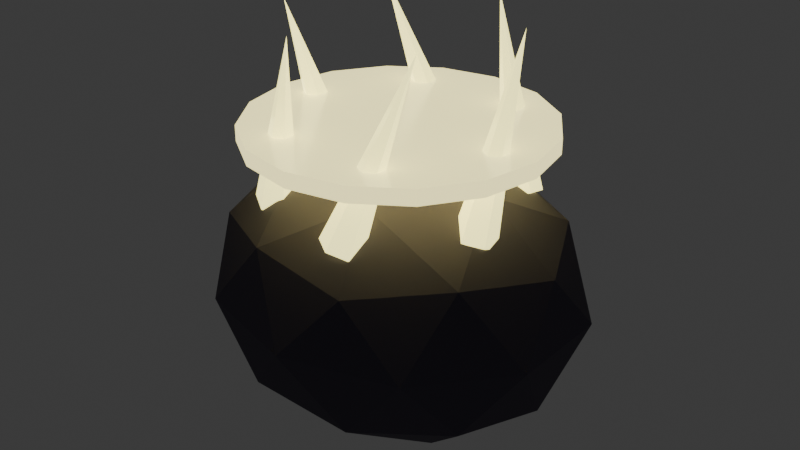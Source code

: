# Source: OreSet.blend  (saved by Blender 5.2.44; exported with 4.5.12 LTS)
import bpy
from mathutils import Matrix  # noqa: F401  (used for matrix-valued properties, if any)

bpy.ops.wm.read_factory_settings(use_empty=True)
scene = bpy.context.scene
scene.name = 'Scene'

# ---- collections
col_collection = bpy.data.collections.new('Collection'); scene.collection.children.link(col_collection)

# ---- materials (node trees are filled in below, after node groups)
mat_rock10 = bpy.data.materials.new('Rock10')
mat_myth10 = bpy.data.materials.new('Myth10')
mat_halo10 = bpy.data.materials.new('Halo10')

# ---- material node trees
mat_rock10.use_nodes = True; mat_rock10.node_tree.nodes.clear()
_N = mat_rock10.node_tree.nodes; _L = mat_rock10.node_tree.links
n0 = _N.new('ShaderNodeOutputMaterial'); n0.name = 'Material Output'; n0.location = (0, 0)
n1 = _N.new('ShaderNodeBsdfPrincipled'); n1.name = 'Principled BSDF'; n1.location = (0, 0)
n1.inputs[0].default_value = (0.08, 0.07, 0.1, 1.0)
n1.inputs[2].default_value = 0.85
n1.inputs[10].default_value = 0.005
_L.new(n1.outputs[0], n0.inputs[0])
n0.is_active_output = True
mat_myth10.use_nodes = True; mat_myth10.node_tree.nodes.clear()
_N = mat_myth10.node_tree.nodes; _L = mat_myth10.node_tree.links
n0 = _N.new('ShaderNodeOutputMaterial'); n0.name = 'Material Output'; n0.location = (0, 0)
n1 = _N.new('ShaderNodeBsdfPrincipled'); n1.name = 'Principled BSDF'; n1.location = (0, 0)
n1.inputs[0].default_value = (1.0, 0.92, 0.35, 1.0)
n1.inputs[2].default_value = 0.12
n1.inputs[10].default_value = 0.005
n1.inputs[27].default_value = (1.0, 0.92, 0.35, 1.0)
n1.inputs[28].default_value = 2.0
_L.new(n1.outputs[0], n0.inputs[0])
n0.is_active_output = True
mat_halo10.use_nodes = True; mat_halo10.node_tree.nodes.clear()
_N = mat_halo10.node_tree.nodes; _L = mat_halo10.node_tree.links
n0 = _N.new('ShaderNodeOutputMaterial'); n0.name = 'Material Output'; n0.location = (0, 0)
n1 = _N.new('ShaderNodeBsdfPrincipled'); n1.name = 'Principled BSDF'; n1.location = (0, 0)
n1.inputs[0].default_value = (1.0, 0.95, 0.55, 1.0)
n1.inputs[2].default_value = 0.2
n1.inputs[10].default_value = 0.005
n1.inputs[27].default_value = (1.0, 0.9, 0.4, 1.0)
n1.inputs[28].default_value = 1.5
_L.new(n1.outputs[0], n0.inputs[0])
n0.is_active_output = True

# ---- world
world_world = bpy.data.worlds.new('World'); scene.world = world_world
world_world.use_nodes = True; world_world.node_tree.nodes.clear()
_N = world_world.node_tree.nodes; _L = world_world.node_tree.links
n0 = _N.new('ShaderNodeOutputWorld'); n0.name = 'World Output'; n0.location = (200, 100)
n1 = _N.new('ShaderNodeBackground'); n1.name = 'Background'; n1.location = (-200, 100)
n1.inputs[0].default_value = (0.05088, 0.05088, 0.05088, 1.0)
_L.new(n1.outputs[0], n0.inputs[0])
n0.is_active_output = True
world_world.color = (0.05088, 0.05088, 0.05088)
world_world.sun_shadow_jitter_overblur = 0.0

# ---- meshes
me_icosphere = bpy.data.meshes.new('Icosphere')
me_icosphere.from_pydata([(0.0, 0.0, -1.125), (1.085, -0.69, -0.5031), (-0.4146, -1.116, -0.5031), (-1.342, 0.0, -0.5031), (-0.4146, 1.116, -0.5031), (1.085, 0.69, -0.5031), (0.4146, -1.116, 0.5031), (-1.085, -0.69, 0.5031), (-1.085, 0.69, 0.5031), (0.4146, 1.116, 0.5031), (1.342, 0.0, 0.5031), (0.0, 0.0, 1.125), (-0.2437, -0.6562, -0.957), (0.638, -0.4056, -0.957), (0.3943, -1.062, -0.5915), (1.276, 0.0, -0.5915), (0.638, 0.4056, -0.957), (-0.7886, 0.0, -0.957), (-1.032, -0.6562, -0.5915), (-0.2437, 0.6562, -0.957), (-1.032, 0.6562, -0.5915), (0.3943, 1.062, -0.5915), (1.427, -0.4056, 5.96e-09), (1.427, 0.4056, 5.96e-09), (0.0, -1.312, 5.96e-09), (0.8817, -1.062, 5.96e-09), (-1.427, -0.4056, 5.96e-09), (-0.8817, -1.062, 5.96e-09), (-0.8817, 1.062, 5.96e-09), (-1.427, 0.4056, 5.96e-09), (0.8817, 1.062, 5.96e-09), (0.0, 1.312, 5.96e-09), (1.032, -0.6562, 0.5915), (-0.3943, -1.062, 0.5915), (-1.276, 0.0, 0.5915), (-0.3943, 1.062, 0.5915), (1.032, 0.6562, 0.5915), (0.2437, -0.6562, 0.957), (0.7886, 0.0, 0.957), (-0.638, -0.4056, 0.957), (-0.638, 0.4056, 0.957), (0.2437, 0.6562, 0.957)], [], [(0, 13, 12), (1, 13, 15), (0, 12, 17), (0, 17, 19), (0, 19, 16), (1, 15, 22), (2, 14, 24), (3, 18, 26), (4, 20, 28), (5, 21, 30), (1, 22, 25), (2, 24, 27), (3, 26, 29), (4, 28, 31), (5, 30, 23), (6, 32, 37), (7, 33, 39), (8, 34, 40), (9, 35, 41), (10, 36, 38), (38, 41, 11), (38, 36, 41), (36, 9, 41), (41, 40, 11), (41, 35, 40), (35, 8, 40), (40, 39, 11), (40, 34, 39), (34, 7, 39), (39, 37, 11), (39, 33, 37), (33, 6, 37), (37, 38, 11), (37, 32, 38), (32, 10, 38), (23, 36, 10), (23, 30, 36), (30, 9, 36), (31, 35, 9), (31, 28, 35), (28, 8, 35), (29, 34, 8), (29, 26, 34), (26, 7, 34), (27, 33, 7), (27, 24, 33), (24, 6, 33), (25, 32, 6), (25, 22, 32), (22, 10, 32), (30, 31, 9), (30, 21, 31), (21, 4, 31), (28, 29, 8), (28, 20, 29), (20, 3, 29), (26, 27, 7), (26, 18, 27), (18, 2, 27), (24, 25, 6), (24, 14, 25), (14, 1, 25), (22, 23, 10), (22, 15, 23), (15, 5, 23), (16, 21, 5), (16, 19, 21), (19, 4, 21), (19, 20, 4), (19, 17, 20), (17, 3, 20), (17, 18, 3), (17, 12, 18), (12, 2, 18), (15, 16, 5), (15, 13, 16), (13, 0, 16), (12, 14, 2), (12, 13, 14), (13, 1, 14)])
_uv = me_icosphere.uv_layers.new(name='UVMap')
_uv.uv.foreach_set('vector', [0.1818, 0.0, 0.2273, 0.07873, 0.1364, 0.07873, 0.2727, 0.1575, 0.3182, 0.07873, 0.3636, 0.1575, 0.9091, 0.0, 0.9545, 0.07873, 0.8636, 0.07873, 0.7273, 0.0, 0.7727, 0.07873, 0.6818, 0.07873, 0.5455, 0.0, 0.5909, 0.07873, 0.5, 0.07873, 0.2727, 0.1575, 0.3636, 0.1575, 0.3182, 0.2362, 0.09091, 0.1575, 0.1818, 0.1575, 0.1364, 0.2362, 0.8182, 0.1575, 0.9091, 0.1575, 0.8636, 0.2362, 0.6364, 0.1575, 0.7273, 0.1575, 0.6818, 0.2362, 0.4545, 0.1575, 0.5455, 0.1575, 0.5, 0.2362, 0.2727, 0.1575, 0.3182, 0.2362, 0.2273, 0.2362, 0.09091, 0.1575, 0.1364, 0.2362, 0.04546, 0.2362, 0.8182, 0.1575, 0.8636, 0.2362, 0.7727, 0.2362, 0.6364, 0.1575, 0.6818, 0.2362, 0.5909, 0.2362, 0.4545, 0.1575, 0.5, 0.2362, 0.4091, 0.2362, 0.1818, 0.3149, 0.2727, 0.3149, 0.2273, 0.3937, 0.0, 0.3149, 0.09091, 0.3149, 0.04546, 0.3937, 0.7273, 0.3149, 0.8182, 0.3149, 0.7727, 0.3937, 0.5455, 0.3149, 0.6364, 0.3149, 0.5909, 0.3937, 0.3636, 0.3149, 0.4545, 0.3149, 0.4091, 0.3937, 0.4091, 0.3937, 0.5, 0.3937, 0.4545, 0.4724, 0.4091, 0.3937, 0.4545, 0.3149, 0.5, 0.3937, 0.4545, 0.3149, 0.5455, 0.3149, 0.5, 0.3937, 0.5909, 0.3937, 0.6818, 0.3937, 0.6364, 0.4724, 0.5909, 0.3937, 0.6364, 0.3149, 0.6818, 0.3937, 0.6364, 0.3149, 0.7273, 0.3149, 0.6818, 0.3937, 0.7727, 0.3937, 0.8636, 0.3937, 0.8182, 0.4724, 0.7727, 0.3937, 0.8182, 0.3149, 0.8636, 0.3937, 0.8182, 0.3149, 0.9091, 0.3149, 0.8636, 0.3937, 0.04546, 0.3937, 0.1364, 0.3937, 0.09091, 0.4724, 0.04546, 0.3937, 0.09091, 0.3149, 0.1364, 0.3937, 0.09091, 0.3149, 0.1818, 0.3149, 0.1364, 0.3937, 0.2273, 0.3937, 0.3182, 0.3937, 0.2727, 0.4724, 0.2273, 0.3937, 0.2727, 0.3149, 0.3182, 0.3937, 0.2727, 0.3149, 0.3636, 0.3149, 0.3182, 0.3937, 0.4091, 0.2362, 0.4545, 0.3149, 0.3636, 0.3149, 0.4091, 0.2362, 0.5, 0.2362, 0.4545, 0.3149, 0.5, 0.2362, 0.5455, 0.3149, 0.4545, 0.3149, 0.5909, 0.2362, 0.6364, 0.3149, 0.5455, 0.3149, 0.5909, 0.2362, 0.6818, 0.2362, 0.6364, 0.3149, 0.6818, 0.2362, 0.7273, 0.3149, 0.6364, 0.3149, 0.7727, 0.2362, 0.8182, 0.3149, 0.7273, 0.3149, 0.7727, 0.2362, 0.8636, 0.2362, 0.8182, 0.3149, 0.8636, 0.2362, 0.9091, 0.3149, 0.8182, 0.3149, 0.04546, 0.2362, 0.09091, 0.3149, 0.0, 0.3149, 0.04546, 0.2362, 0.1364, 0.2362, 0.09091, 0.3149, 0.1364, 0.2362, 0.1818, 0.3149, 0.09091, 0.3149, 0.2273, 0.2362, 0.2727, 0.3149, 0.1818, 0.3149, 0.2273, 0.2362, 0.3182, 0.2362, 0.2727, 0.3149, 0.3182, 0.2362, 0.3636, 0.3149, 0.2727, 0.3149, 0.5, 0.2362, 0.5909, 0.2362, 0.5455, 0.3149, 0.5, 0.2362, 0.5455, 0.1575, 0.5909, 0.2362, 0.5455, 0.1575, 0.6364, 0.1575, 0.5909, 0.2362, 0.6818, 0.2362, 0.7727, 0.2362, 0.7273, 0.3149, 0.6818, 0.2362, 0.7273, 0.1575, 0.7727, 0.2362, 0.7273, 0.1575, 0.8182, 0.1575, 0.7727, 0.2362, 0.8636, 0.2362, 0.9545, 0.2362, 0.9091, 0.3149, 0.8636, 0.2362, 0.9091, 0.1575, 0.9545, 0.2362, 0.9091, 0.1575, 1.0, 0.1575, 0.9545, 0.2362, 0.1364, 0.2362, 0.2273, 0.2362, 0.1818, 0.3149, 0.1364, 0.2362, 0.1818, 0.1575, 0.2273, 0.2362, 0.1818, 0.1575, 0.2727, 0.1575, 0.2273, 0.2362, 0.3182, 0.2362, 0.4091, 0.2362, 0.3636, 0.3149, 0.3182, 0.2362, 0.3636, 0.1575, 0.4091, 0.2362, 0.3636, 0.1575, 0.4545, 0.1575, 0.4091, 0.2362, 0.5, 0.07873, 0.5455, 0.1575, 0.4545, 0.1575, 0.5, 0.07873, 0.5909, 0.07873, 0.5455, 0.1575, 0.5909, 0.07873, 0.6364, 0.1575, 0.5455, 0.1575, 0.6818, 0.07873, 0.7273, 0.1575, 0.6364, 0.1575, 0.6818, 0.07873, 0.7727, 0.07873, 0.7273, 0.1575, 0.7727, 0.07873, 0.8182, 0.1575, 0.7273, 0.1575, 0.8636, 0.07873, 0.9091, 0.1575, 0.8182, 0.1575, 0.8636, 0.07873, 0.9545, 0.07873, 0.9091, 0.1575, 0.9545, 0.07873, 1.0, 0.1575, 0.9091, 0.1575, 0.3636, 0.1575, 0.4091, 0.07873, 0.4545, 0.1575, 0.3636, 0.1575, 0.3182, 0.07873, 0.4091, 0.07873, 0.3182, 0.07873, 0.3636, 0.0, 0.4091, 0.07873, 0.1364, 0.07873, 0.1818, 0.1575, 0.09091, 0.1575, 0.1364, 0.07873, 0.2273, 0.07873, 0.1818, 0.1575, 0.2273, 0.07873, 0.2727, 0.1575, 0.1818, 0.1575])
me_icosphere.materials.append(mat_rock10)
me_icosphere.update()
me_icosphere_001 = bpy.data.meshes.new('Icosphere.001')
me_icosphere_001.from_pydata([(0.0, 0.0, -0.65), (0.4703, -0.3417, -0.2907), (-0.1797, -0.5529, -0.2907), (-0.5814, 0.0, -0.2907), (-0.1797, 0.5529, -0.2907), (0.4703, 0.3417, -0.2907), (0.1797, -0.5529, 0.2907), (-0.4703, -0.3417, 0.2907), (-0.4703, 0.3417, 0.2907), (0.1797, 0.5529, 0.2907), (0.5814, 0.0, 0.2907), (0.0, 0.0, 0.65), (-0.1056, -0.325, -0.5529), (0.2765, -0.2009, -0.5529), (0.1709, -0.5259, -0.3417), (0.5529, 0.0, -0.3417), (0.2765, 0.2009, -0.5529), (-0.3417, 0.0, -0.5529), (-0.4473, -0.325, -0.3417), (-0.1056, 0.325, -0.5529), (-0.4473, 0.325, -0.3417), (0.1709, 0.5259, -0.3417), (0.6182, -0.2009, 0.0), (0.6182, 0.2009, 0.0), (0.0, -0.65, 0.0), (0.3821, -0.5259, 0.0), (-0.6182, -0.2009, 0.0), (-0.3821, -0.5259, 0.0), (-0.3821, 0.5259, 0.0), (-0.6182, 0.2009, 0.0), (0.3821, 0.5259, 0.0), (0.0, 0.65, 0.0), (0.4473, -0.325, 0.3417), (-0.1709, -0.5259, 0.3417), (-0.5529, 0.0, 0.3417), (-0.1709, 0.5259, 0.3417), (0.4473, 0.325, 0.3417), (0.1056, -0.325, 0.5529), (0.3417, 0.0, 0.5529), (-0.2765, -0.2009, 0.5529), (-0.2765, 0.2009, 0.5529), (0.1056, 0.325, 0.5529)], [], [(0, 13, 12), (1, 13, 15), (0, 12, 17), (0, 17, 19), (0, 19, 16), (1, 15, 22), (2, 14, 24), (3, 18, 26), (4, 20, 28), (5, 21, 30), (1, 22, 25), (2, 24, 27), (3, 26, 29), (4, 28, 31), (5, 30, 23), (6, 32, 37), (7, 33, 39), (8, 34, 40), (9, 35, 41), (10, 36, 38), (38, 41, 11), (38, 36, 41), (36, 9, 41), (41, 40, 11), (41, 35, 40), (35, 8, 40), (40, 39, 11), (40, 34, 39), (34, 7, 39), (39, 37, 11), (39, 33, 37), (33, 6, 37), (37, 38, 11), (37, 32, 38), (32, 10, 38), (23, 36, 10), (23, 30, 36), (30, 9, 36), (31, 35, 9), (31, 28, 35), (28, 8, 35), (29, 34, 8), (29, 26, 34), (26, 7, 34), (27, 33, 7), (27, 24, 33), (24, 6, 33), (25, 32, 6), (25, 22, 32), (22, 10, 32), (30, 31, 9), (30, 21, 31), (21, 4, 31), (28, 29, 8), (28, 20, 29), (20, 3, 29), (26, 27, 7), (26, 18, 27), (18, 2, 27), (24, 25, 6), (24, 14, 25), (14, 1, 25), (22, 23, 10), (22, 15, 23), (15, 5, 23), (16, 21, 5), (16, 19, 21), (19, 4, 21), (19, 20, 4), (19, 17, 20), (17, 3, 20), (17, 18, 3), (17, 12, 18), (12, 2, 18), (15, 16, 5), (15, 13, 16), (13, 0, 16), (12, 14, 2), (12, 13, 14), (13, 1, 14)])
_uv = me_icosphere_001.uv_layers.new(name='UVMap')
_uv.uv.foreach_set('vector', [0.1818, 0.0, 0.2273, 0.07873, 0.1364, 0.07873, 0.2727, 0.1575, 0.3182, 0.07873, 0.3636, 0.1575, 0.9091, 0.0, 0.9545, 0.07873, 0.8636, 0.07873, 0.7273, 0.0, 0.7727, 0.07873, 0.6818, 0.07873, 0.5455, 0.0, 0.5909, 0.07873, 0.5, 0.07873, 0.2727, 0.1575, 0.3636, 0.1575, 0.3182, 0.2362, 0.09091, 0.1575, 0.1818, 0.1575, 0.1364, 0.2362, 0.8182, 0.1575, 0.9091, 0.1575, 0.8636, 0.2362, 0.6364, 0.1575, 0.7273, 0.1575, 0.6818, 0.2362, 0.4545, 0.1575, 0.5455, 0.1575, 0.5, 0.2362, 0.2727, 0.1575, 0.3182, 0.2362, 0.2273, 0.2362, 0.09091, 0.1575, 0.1364, 0.2362, 0.04546, 0.2362, 0.8182, 0.1575, 0.8636, 0.2362, 0.7727, 0.2362, 0.6364, 0.1575, 0.6818, 0.2362, 0.5909, 0.2362, 0.4545, 0.1575, 0.5, 0.2362, 0.4091, 0.2362, 0.1818, 0.3149, 0.2727, 0.3149, 0.2273, 0.3937, 0.0, 0.3149, 0.09091, 0.3149, 0.04546, 0.3937, 0.7273, 0.3149, 0.8182, 0.3149, 0.7727, 0.3937, 0.5455, 0.3149, 0.6364, 0.3149, 0.5909, 0.3937, 0.3636, 0.3149, 0.4545, 0.3149, 0.4091, 0.3937, 0.4091, 0.3937, 0.5, 0.3937, 0.4545, 0.4724, 0.4091, 0.3937, 0.4545, 0.3149, 0.5, 0.3937, 0.4545, 0.3149, 0.5455, 0.3149, 0.5, 0.3937, 0.5909, 0.3937, 0.6818, 0.3937, 0.6364, 0.4724, 0.5909, 0.3937, 0.6364, 0.3149, 0.6818, 0.3937, 0.6364, 0.3149, 0.7273, 0.3149, 0.6818, 0.3937, 0.7727, 0.3937, 0.8636, 0.3937, 0.8182, 0.4724, 0.7727, 0.3937, 0.8182, 0.3149, 0.8636, 0.3937, 0.8182, 0.3149, 0.9091, 0.3149, 0.8636, 0.3937, 0.04546, 0.3937, 0.1364, 0.3937, 0.09091, 0.4724, 0.04546, 0.3937, 0.09091, 0.3149, 0.1364, 0.3937, 0.09091, 0.3149, 0.1818, 0.3149, 0.1364, 0.3937, 0.2273, 0.3937, 0.3182, 0.3937, 0.2727, 0.4724, 0.2273, 0.3937, 0.2727, 0.3149, 0.3182, 0.3937, 0.2727, 0.3149, 0.3636, 0.3149, 0.3182, 0.3937, 0.4091, 0.2362, 0.4545, 0.3149, 0.3636, 0.3149, 0.4091, 0.2362, 0.5, 0.2362, 0.4545, 0.3149, 0.5, 0.2362, 0.5455, 0.3149, 0.4545, 0.3149, 0.5909, 0.2362, 0.6364, 0.3149, 0.5455, 0.3149, 0.5909, 0.2362, 0.6818, 0.2362, 0.6364, 0.3149, 0.6818, 0.2362, 0.7273, 0.3149, 0.6364, 0.3149, 0.7727, 0.2362, 0.8182, 0.3149, 0.7273, 0.3149, 0.7727, 0.2362, 0.8636, 0.2362, 0.8182, 0.3149, 0.8636, 0.2362, 0.9091, 0.3149, 0.8182, 0.3149, 0.04546, 0.2362, 0.09091, 0.3149, 0.0, 0.3149, 0.04546, 0.2362, 0.1364, 0.2362, 0.09091, 0.3149, 0.1364, 0.2362, 0.1818, 0.3149, 0.09091, 0.3149, 0.2273, 0.2362, 0.2727, 0.3149, 0.1818, 0.3149, 0.2273, 0.2362, 0.3182, 0.2362, 0.2727, 0.3149, 0.3182, 0.2362, 0.3636, 0.3149, 0.2727, 0.3149, 0.5, 0.2362, 0.5909, 0.2362, 0.5455, 0.3149, 0.5, 0.2362, 0.5455, 0.1575, 0.5909, 0.2362, 0.5455, 0.1575, 0.6364, 0.1575, 0.5909, 0.2362, 0.6818, 0.2362, 0.7727, 0.2362, 0.7273, 0.3149, 0.6818, 0.2362, 0.7273, 0.1575, 0.7727, 0.2362, 0.7273, 0.1575, 0.8182, 0.1575, 0.7727, 0.2362, 0.8636, 0.2362, 0.9545, 0.2362, 0.9091, 0.3149, 0.8636, 0.2362, 0.9091, 0.1575, 0.9545, 0.2362, 0.9091, 0.1575, 1.0, 0.1575, 0.9545, 0.2362, 0.1364, 0.2362, 0.2273, 0.2362, 0.1818, 0.3149, 0.1364, 0.2362, 0.1818, 0.1575, 0.2273, 0.2362, 0.1818, 0.1575, 0.2727, 0.1575, 0.2273, 0.2362, 0.3182, 0.2362, 0.4091, 0.2362, 0.3636, 0.3149, 0.3182, 0.2362, 0.3636, 0.1575, 0.4091, 0.2362, 0.3636, 0.1575, 0.4545, 0.1575, 0.4091, 0.2362, 0.5, 0.07873, 0.5455, 0.1575, 0.4545, 0.1575, 0.5, 0.07873, 0.5909, 0.07873, 0.5455, 0.1575, 0.5909, 0.07873, 0.6364, 0.1575, 0.5455, 0.1575, 0.6818, 0.07873, 0.7273, 0.1575, 0.6364, 0.1575, 0.6818, 0.07873, 0.7727, 0.07873, 0.7273, 0.1575, 0.7727, 0.07873, 0.8182, 0.1575, 0.7273, 0.1575, 0.8636, 0.07873, 0.9091, 0.1575, 0.8182, 0.1575, 0.8636, 0.07873, 0.9545, 0.07873, 0.9091, 0.1575, 0.9545, 0.07873, 1.0, 0.1575, 0.9091, 0.1575, 0.3636, 0.1575, 0.4091, 0.07873, 0.4545, 0.1575, 0.3636, 0.1575, 0.3182, 0.07873, 0.4091, 0.07873, 0.3182, 0.07873, 0.3636, 0.0, 0.4091, 0.07873, 0.1364, 0.07873, 0.1818, 0.1575, 0.09091, 0.1575, 0.1364, 0.07873, 0.2273, 0.07873, 0.1818, 0.1575, 0.2273, 0.07873, 0.2727, 0.1575, 0.1818, 0.1575])
me_icosphere_001.materials.append(mat_myth10)
me_icosphere_001.update()
me_cylinder = bpy.data.meshes.new('Cylinder')
me_cylinder.from_pydata([(0.0, 1.15, -0.06), (0.0, 1.15, 0.06), (0.4401, 1.062, -0.06), (0.4401, 1.062, 0.06), (0.8132, 0.8132, -0.06), (0.8132, 0.8132, 0.06), (1.062, 0.4401, -0.06), (1.062, 0.4401, 0.06), (1.15, 0.0, -0.06), (1.15, 0.0, 0.06), (1.062, -0.4401, -0.06), (1.062, -0.4401, 0.06), (0.8132, -0.8132, -0.06), (0.8132, -0.8132, 0.06), (0.4401, -1.062, -0.06), (0.4401, -1.062, 0.06), (0.0, -1.15, -0.06), (0.0, -1.15, 0.06), (-0.4401, -1.062, -0.06), (-0.4401, -1.062, 0.06), (-0.8132, -0.8132, -0.06), (-0.8132, -0.8132, 0.06), (-1.062, -0.4401, -0.06), (-1.062, -0.4401, 0.06), (-1.15, 0.0, -0.06), (-1.15, 0.0, 0.06), (-1.062, 0.4401, -0.06), (-1.062, 0.4401, 0.06), (-0.8132, 0.8132, -0.06), (-0.8132, 0.8132, 0.06), (-0.4401, 1.062, -0.06), (-0.4401, 1.062, 0.06)], [], [(0, 1, 3, 2), (2, 3, 5, 4), (4, 5, 7, 6), (6, 7, 9, 8), (8, 9, 11, 10), (10, 11, 13, 12), (12, 13, 15, 14), (14, 15, 17, 16), (16, 17, 19, 18), (18, 19, 21, 20), (20, 21, 23, 22), (22, 23, 25, 24), (24, 25, 27, 26), (26, 27, 29, 28), (3, 1, 31, 29, 27, 25, 23, 21, 19, 17, 15, 13, 11, 9, 7, 5), (28, 29, 31, 30), (30, 31, 1, 0), (0, 2, 4, 6, 8, 10, 12, 14, 16, 18, 20, 22, 24, 26, 28, 30)])
_uv = me_cylinder.uv_layers.new(name='UVMap')
_uv.uv.foreach_set('vector', [1.0, 0.5, 1.0, 1.0, 0.9375, 1.0, 0.9375, 0.5, 0.9375, 0.5, 0.9375, 1.0, 0.875, 1.0, 0.875, 0.5, 0.875, 0.5, 0.875, 1.0, 0.8125, 1.0, 0.8125, 0.5, 0.8125, 0.5, 0.8125, 1.0, 0.75, 1.0, 0.75, 0.5, 0.75, 0.5, 0.75, 1.0, 0.6875, 1.0, 0.6875, 0.5, 0.6875, 0.5, 0.6875, 1.0, 0.625, 1.0, 0.625, 0.5, 0.625, 0.5, 0.625, 1.0, 0.5625, 1.0, 0.5625, 0.5, 0.5625, 0.5, 0.5625, 1.0, 0.5, 1.0, 0.5, 0.5, 0.5, 0.5, 0.5, 1.0, 0.4375, 1.0, 0.4375, 0.5, 0.4375, 0.5, 0.4375, 1.0, 0.375, 1.0, 0.375, 0.5, 0.375, 0.5, 0.375, 1.0, 0.3125, 1.0, 0.3125, 0.5, 0.3125, 0.5, 0.3125, 1.0, 0.25, 1.0, 0.25, 0.5, 0.25, 0.5, 0.25, 1.0, 0.1875, 1.0, 0.1875, 0.5, 0.1875, 0.5, 0.1875, 1.0, 0.125, 1.0, 0.125, 0.5, 0.3418, 0.4717, 0.25, 0.49, 0.1582, 0.4717, 0.08029, 0.4197, 0.02827, 0.3418, 0.01, 0.25, 0.02827, 0.1582, 0.08029, 0.08029, 0.1582, 0.02827, 0.25, 0.01, 0.3418, 0.02827, 0.4197, 0.08029, 0.4717, 0.1582, 0.49, 0.25, 0.4717, 0.3418, 0.4197, 0.4197, 0.125, 0.5, 0.125, 1.0, 0.0625, 1.0, 0.0625, 0.5, 0.0625, 0.5, 0.0625, 1.0, 0.0, 1.0, 0.0, 0.5, 0.75, 0.49, 0.8418, 0.4717, 0.9197, 0.4197, 0.9717, 0.3418, 0.99, 0.25, 0.9717, 0.1582, 0.9197, 0.08029, 0.8418, 0.02827, 0.75, 0.01, 0.6582, 0.02827, 0.5803, 0.08029, 0.5283, 0.1582, 0.51, 0.25, 0.5283, 0.3418, 0.5803, 0.4197, 0.6582, 0.4717])
me_cylinder.materials.append(mat_halo10)
me_cylinder.update()
me_cone = bpy.data.meshes.new('Cone')
me_cone.from_pydata([(0.0, -0.09761, -0.736), (0.1386, -0.1728, -0.7086), (0.1386, -0.3231, -0.6539), (0.0, -0.3983, -0.6266), (-0.1386, -0.3231, -0.6539), (-0.1386, -0.1728, -0.7086), (0.0, 0.248, 0.6813)], [], [(0, 6, 1), (1, 6, 2), (2, 6, 3), (3, 6, 4), (0, 1, 2, 3, 4, 5), (4, 6, 5), (5, 6, 0)])
_uv = me_cone.uv_layers.new(name='UVMap')
_uv.uv.foreach_set('vector', [0.25, 0.49, 0.25, 0.25, 0.4578, 0.37, 0.4578, 0.37, 0.25, 0.25, 0.4578, 0.13, 0.4578, 0.13, 0.25, 0.25, 0.25, 0.01, 0.25, 0.01, 0.25, 0.25, 0.04215, 0.13, 0.75, 0.49, 0.9578, 0.37, 0.9578, 0.13, 0.75, 0.01, 0.5422, 0.13, 0.5422, 0.37, 0.04215, 0.13, 0.25, 0.25, 0.04215, 0.37, 0.04215, 0.37, 0.25, 0.25, 0.25, 0.49])
me_cone.materials.append(mat_myth10)
me_cone.update()
me_cone_001 = bpy.data.meshes.new('Cone.001')
me_cone_001.from_pydata([(0.08454, -0.04881, -0.736), (0.2189, 0.03361, -0.7086), (0.3491, -0.04157, -0.6539), (0.345, -0.1992, -0.6266), (0.2106, -0.2816, -0.6539), (0.08036, -0.2064, -0.7086), (-0.2147, 0.124, 0.6813)], [], [(0, 6, 1), (1, 6, 2), (2, 6, 3), (3, 6, 4), (0, 1, 2, 3, 4, 5), (4, 6, 5), (5, 6, 0)])
_uv = me_cone_001.uv_layers.new(name='UVMap')
_uv.uv.foreach_set('vector', [0.25, 0.49, 0.25, 0.25, 0.4578, 0.37, 0.4578, 0.37, 0.25, 0.25, 0.4578, 0.13, 0.4578, 0.13, 0.25, 0.25, 0.25, 0.01, 0.25, 0.01, 0.25, 0.25, 0.04215, 0.13, 0.75, 0.49, 0.9578, 0.37, 0.9578, 0.13, 0.75, 0.01, 0.5422, 0.13, 0.5422, 0.37, 0.04215, 0.13, 0.25, 0.25, 0.04215, 0.37, 0.04215, 0.37, 0.25, 0.25, 0.25, 0.49])
me_cone_001.materials.append(mat_myth10)
me_cone_001.update()
me_cone_002 = bpy.data.meshes.new('Cone.002')
me_cone_002.from_pydata([(0.08454, 0.04881, -0.736), (0.08036, 0.2064, -0.7086), (0.2106, 0.2816, -0.6539), (0.345, 0.1992, -0.6266), (0.3491, 0.04157, -0.6539), (0.2189, -0.03361, -0.7086), (-0.2147, -0.124, 0.6813)], [], [(0, 6, 1), (1, 6, 2), (2, 6, 3), (3, 6, 4), (0, 1, 2, 3, 4, 5), (4, 6, 5), (5, 6, 0)])
_uv = me_cone_002.uv_layers.new(name='UVMap')
_uv.uv.foreach_set('vector', [0.25, 0.49, 0.25, 0.25, 0.4578, 0.37, 0.4578, 0.37, 0.25, 0.25, 0.4578, 0.13, 0.4578, 0.13, 0.25, 0.25, 0.25, 0.01, 0.25, 0.01, 0.25, 0.25, 0.04215, 0.13, 0.75, 0.49, 0.9578, 0.37, 0.9578, 0.13, 0.75, 0.01, 0.5422, 0.13, 0.5422, 0.37, 0.04215, 0.13, 0.25, 0.25, 0.04215, 0.37, 0.04215, 0.37, 0.25, 0.25, 0.25, 0.49])
me_cone_002.materials.append(mat_myth10)
me_cone_002.update()
me_cone_003 = bpy.data.meshes.new('Cone.003')
me_cone_003.from_pydata([(-8.534e-09, 0.09761, -0.736), (-0.1386, 0.1728, -0.7086), (-0.1386, 0.3231, -0.6539), (-3.482e-08, 0.3983, -0.6266), (0.1386, 0.3231, -0.6539), (0.1386, 0.1728, -0.7086), (2.168e-08, -0.248, 0.6813)], [], [(0, 6, 1), (1, 6, 2), (2, 6, 3), (3, 6, 4), (0, 1, 2, 3, 4, 5), (4, 6, 5), (5, 6, 0)])
_uv = me_cone_003.uv_layers.new(name='UVMap')
_uv.uv.foreach_set('vector', [0.25, 0.49, 0.25, 0.25, 0.4578, 0.37, 0.4578, 0.37, 0.25, 0.25, 0.4578, 0.13, 0.4578, 0.13, 0.25, 0.25, 0.25, 0.01, 0.25, 0.01, 0.25, 0.25, 0.04215, 0.13, 0.75, 0.49, 0.9578, 0.37, 0.9578, 0.13, 0.75, 0.01, 0.5422, 0.13, 0.5422, 0.37, 0.04215, 0.13, 0.25, 0.25, 0.04215, 0.37, 0.04215, 0.37, 0.25, 0.25, 0.25, 0.49])
me_cone_003.materials.append(mat_myth10)
me_cone_003.update()
me_cone_004 = bpy.data.meshes.new('Cone.004')
me_cone_004.from_pydata([(-0.08454, 0.04881, -0.736), (-0.2189, -0.03361, -0.7086), (-0.3491, 0.04157, -0.6539), (-0.345, 0.1992, -0.6266), (-0.2106, 0.2816, -0.6539), (-0.08036, 0.2064, -0.7086), (0.2147, -0.124, 0.6813)], [], [(0, 6, 1), (1, 6, 2), (2, 6, 3), (3, 6, 4), (0, 1, 2, 3, 4, 5), (4, 6, 5), (5, 6, 0)])
_uv = me_cone_004.uv_layers.new(name='UVMap')
_uv.uv.foreach_set('vector', [0.25, 0.49, 0.25, 0.25, 0.4578, 0.37, 0.4578, 0.37, 0.25, 0.25, 0.4578, 0.13, 0.4578, 0.13, 0.25, 0.25, 0.25, 0.01, 0.25, 0.01, 0.25, 0.25, 0.04215, 0.13, 0.75, 0.49, 0.9578, 0.37, 0.9578, 0.13, 0.75, 0.01, 0.5422, 0.13, 0.5422, 0.37, 0.04215, 0.13, 0.25, 0.25, 0.04215, 0.37, 0.04215, 0.37, 0.25, 0.25, 0.25, 0.49])
me_cone_004.materials.append(mat_myth10)
me_cone_004.update()
me_cone_005 = bpy.data.meshes.new('Cone.005')
me_cone_005.from_pydata([(-0.08454, -0.04881, -0.736), (-0.08036, -0.2064, -0.7086), (-0.2106, -0.2816, -0.6539), (-0.345, -0.1992, -0.6266), (-0.3491, -0.04157, -0.6539), (-0.2189, 0.03361, -0.7086), (0.2147, 0.124, 0.6813)], [], [(0, 6, 1), (1, 6, 2), (2, 6, 3), (3, 6, 4), (0, 1, 2, 3, 4, 5), (4, 6, 5), (5, 6, 0)])
_uv = me_cone_005.uv_layers.new(name='UVMap')
_uv.uv.foreach_set('vector', [0.25, 0.49, 0.25, 0.25, 0.4578, 0.37, 0.4578, 0.37, 0.25, 0.25, 0.4578, 0.13, 0.4578, 0.13, 0.25, 0.25, 0.25, 0.01, 0.25, 0.01, 0.25, 0.25, 0.04215, 0.13, 0.75, 0.49, 0.9578, 0.37, 0.9578, 0.13, 0.75, 0.01, 0.5422, 0.13, 0.5422, 0.37, 0.04215, 0.13, 0.25, 0.25, 0.04215, 0.37, 0.04215, 0.37, 0.25, 0.25, 0.25, 0.49])
me_cone_005.materials.append(mat_myth10)
me_cone_005.update()

# ---- objects
ob_rock = bpy.data.objects.new('Rock', me_icosphere)
ob_mythcore = bpy.data.objects.new('MythCore', me_icosphere_001)
ob_halo = bpy.data.objects.new('Halo', me_cylinder)
ob_spire0 = bpy.data.objects.new('Spire0', me_cone)
ob_spire1 = bpy.data.objects.new('Spire1', me_cone_001)
ob_spire2 = bpy.data.objects.new('Spire2', me_cone_002)
ob_spire3 = bpy.data.objects.new('Spire3', me_cone_003)
ob_spire4 = bpy.data.objects.new('Spire4', me_cone_004)
ob_spire5 = bpy.data.objects.new('Spire5', me_cone_005)

# ---- transforms, parenting, visibility, modifiers, constraints
ob_rock.location = (0.0, 0.0, 0.95)
ob_mythcore.location = (0.0, 0.0, 1.55)
ob_halo.location = (0.0, 0.0, 2.2)
ob_spire0.location = (0.85, 0.0, 2.35)
ob_spire1.location = (0.425, 0.7361, 2.35)
ob_spire2.location = (-0.425, 0.7361, 2.35)
ob_spire3.location = (-0.85, 1.041e-16, 2.35)
ob_spire4.location = (-0.425, -0.7361, 2.35)
ob_spire5.location = (0.425, -0.7361, 2.35)

# ---- collection membership
col_collection.objects.link(ob_rock)
col_collection.objects.link(ob_mythcore)
col_collection.objects.link(ob_halo)
col_collection.objects.link(ob_spire0)
col_collection.objects.link(ob_spire1)
col_collection.objects.link(ob_spire2)
col_collection.objects.link(ob_spire3)
col_collection.objects.link(ob_spire4)
col_collection.objects.link(ob_spire5)

# ---- scene / render settings (as saved in the file)
scene.frame_start = 1; scene.frame_end = 250; scene.frame_set(1)
scene.render.engine = 'BLENDER_EEVEE_NEXT'
scene.render.bake_bias = 0.0
scene.render.bake_samples = 0
scene.render.compositor_device = 'GPU'
scene.eevee.use_volume_custom_range = False
scene.eevee.fast_gi_thickness_near = 0.1
scene.eevee.fast_gi_thickness_far = 0.0
scene.eevee.ray_tracing_options.screen_trace_thickness = 0.1
bpy.context.view_layer.update()

# ---- added for rendering (the .blend has no active camera): camera
cam_auto = bpy.data.cameras.new('AutoCamera')
cam_auto.lens = 50.0
cam_auto.sensor_width = 36.0
cam_auto.clip_end = 1000.0
ob_auto_camera = bpy.data.objects.new('AutoCamera', cam_auto)
scene.collection.objects.link(ob_auto_camera)
ob_auto_camera.location = (4.65485, -5.58582, 5.15202)
ob_auto_camera.rotation_euler = (1.09748, -7.21219e-08, 0.694738)
scene.camera = ob_auto_camera
bpy.context.view_layer.update()
